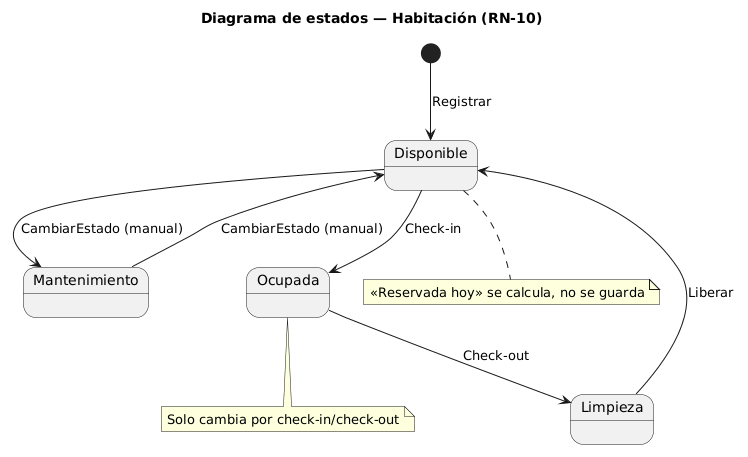

The diagram above was rendered by PlantUML. Its source (embedded in the PNG):
@startuml
title Diagrama de estados — Habitación (RN-10)
[*] --> Disponible : Registrar
Disponible --> Mantenimiento : CambiarEstado (manual)
Mantenimiento --> Disponible : CambiarEstado (manual)
Disponible --> Ocupada : Check-in
Ocupada --> Limpieza : Check-out
Limpieza --> Disponible : Liberar
note bottom of Ocupada : Solo cambia por check-in/check-out
note bottom of Disponible : «Reservada hoy» se calcula, no se guarda
@enduml